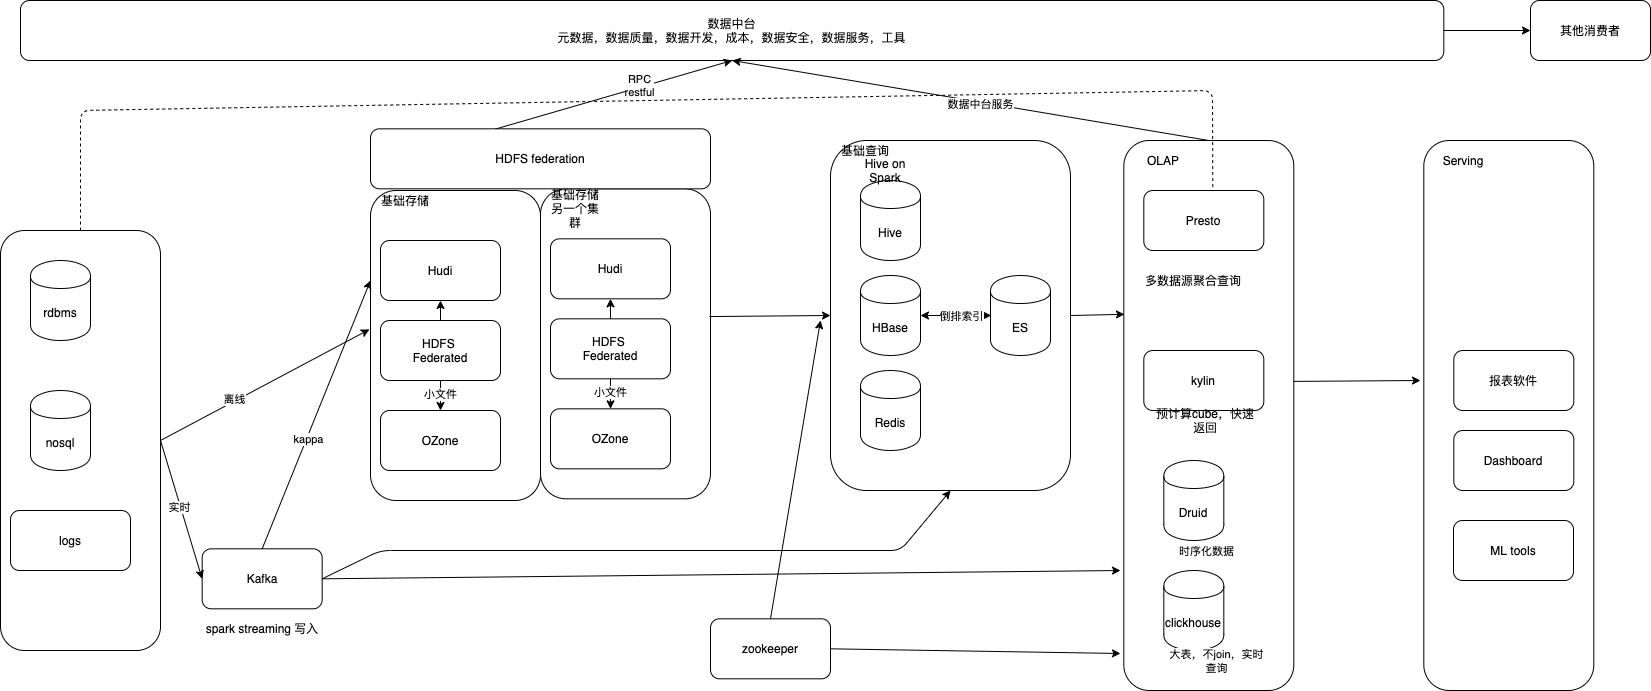

The diagram above was exported from draw.io. Its source (the exported page's mxGraphModel, read from the mxfile embedded in the PNG):
<mxGraphModel dx="1346" dy="1916" grid="1" gridSize="10" guides="1" tooltips="1" connect="1" arrows="1" fold="1" page="1" pageScale="1" pageWidth="850" pageHeight="1100" math="0" shadow="0">
  <root>
    <mxCell id="0" />
    <mxCell id="1" parent="0" />
    <mxCell id="f_nIfOGwmwo7bLVcZAkk-68" value="" style="rounded=1;whiteSpace=wrap;html=1;" vertex="1" parent="1">
      <mxGeometry x="840" y="-20" width="240" height="350" as="geometry" />
    </mxCell>
    <mxCell id="f_nIfOGwmwo7bLVcZAkk-56" value="" style="rounded=1;whiteSpace=wrap;html=1;" vertex="1" parent="1">
      <mxGeometry x="1433.32" y="-20" width="170" height="550" as="geometry" />
    </mxCell>
    <mxCell id="f_nIfOGwmwo7bLVcZAkk-53" value="" style="rounded=1;whiteSpace=wrap;html=1;" vertex="1" parent="1">
      <mxGeometry x="380" y="30" width="170" height="310" as="geometry" />
    </mxCell>
    <mxCell id="f_nIfOGwmwo7bLVcZAkk-50" value="" style="rounded=1;whiteSpace=wrap;html=1;" vertex="1" parent="1">
      <mxGeometry x="1133.3200000000002" y="-20" width="170" height="550" as="geometry" />
    </mxCell>
    <mxCell id="f_nIfOGwmwo7bLVcZAkk-16" value="" style="rounded=1;whiteSpace=wrap;html=1;" vertex="1" parent="1">
      <mxGeometry x="10" y="70" width="160" height="420" as="geometry" />
    </mxCell>
    <mxCell id="f_nIfOGwmwo7bLVcZAkk-1" value="rdbms" style="shape=cylinder;whiteSpace=wrap;html=1;boundedLbl=1;backgroundOutline=1;" vertex="1" parent="1">
      <mxGeometry x="40" y="100" width="60" height="80" as="geometry" />
    </mxCell>
    <mxCell id="f_nIfOGwmwo7bLVcZAkk-3" value="nosql" style="shape=cylinder;whiteSpace=wrap;html=1;boundedLbl=1;backgroundOutline=1;" vertex="1" parent="1">
      <mxGeometry x="40" y="230" width="60" height="80" as="geometry" />
    </mxCell>
    <mxCell id="f_nIfOGwmwo7bLVcZAkk-4" value="Kafka" style="rounded=1;whiteSpace=wrap;html=1;" vertex="1" parent="1">
      <mxGeometry x="211.66" y="388.31" width="120" height="60" as="geometry" />
    </mxCell>
    <mxCell id="f_nIfOGwmwo7bLVcZAkk-5" value="Hive" style="shape=cylinder;whiteSpace=wrap;html=1;boundedLbl=1;backgroundOutline=1;" vertex="1" parent="1">
      <mxGeometry x="870" y="20" width="60" height="80" as="geometry" />
    </mxCell>
    <mxCell id="f_nIfOGwmwo7bLVcZAkk-6" value="HBase" style="shape=cylinder;whiteSpace=wrap;html=1;boundedLbl=1;backgroundOutline=1;" vertex="1" parent="1">
      <mxGeometry x="870" y="115" width="60" height="80" as="geometry" />
    </mxCell>
    <mxCell id="f_nIfOGwmwo7bLVcZAkk-7" value="Druid" style="shape=cylinder;whiteSpace=wrap;html=1;boundedLbl=1;backgroundOutline=1;" vertex="1" parent="1">
      <mxGeometry x="1173.3200000000002" y="300" width="60" height="80" as="geometry" />
    </mxCell>
    <mxCell id="f_nIfOGwmwo7bLVcZAkk-10" value="" style="endArrow=classic;html=1;exitX=1;exitY=0.5;exitDx=0;exitDy=0;entryX=0;entryY=0.5;entryDx=0;entryDy=0;" edge="1" parent="1" source="f_nIfOGwmwo7bLVcZAkk-16" target="f_nIfOGwmwo7bLVcZAkk-4">
      <mxGeometry width="50" height="50" relative="1" as="geometry">
        <mxPoint x="250" y="440" as="sourcePoint" />
        <mxPoint x="300" y="390" as="targetPoint" />
      </mxGeometry>
    </mxCell>
    <mxCell id="f_nIfOGwmwo7bLVcZAkk-21" value="实时" style="edgeLabel;html=1;align=center;verticalAlign=middle;resizable=0;points=[];" vertex="1" connectable="0" parent="f_nIfOGwmwo7bLVcZAkk-10">
      <mxGeometry x="-0.0495" y="-1" relative="1" as="geometry">
        <mxPoint as="offset" />
      </mxGeometry>
    </mxCell>
    <mxCell id="f_nIfOGwmwo7bLVcZAkk-17" value="" style="endArrow=classic;html=1;exitX=1;exitY=0.5;exitDx=0;exitDy=0;entryX=-0.006;entryY=0.448;entryDx=0;entryDy=0;entryPerimeter=0;" edge="1" parent="1" source="f_nIfOGwmwo7bLVcZAkk-16" target="f_nIfOGwmwo7bLVcZAkk-53">
      <mxGeometry width="50" height="50" relative="1" as="geometry">
        <mxPoint x="200" y="200" as="sourcePoint" />
        <mxPoint x="330" y="100" as="targetPoint" />
      </mxGeometry>
    </mxCell>
    <mxCell id="f_nIfOGwmwo7bLVcZAkk-102" value="离线" style="edgeLabel;html=1;align=center;verticalAlign=middle;resizable=0;points=[];" vertex="1" connectable="0" parent="f_nIfOGwmwo7bLVcZAkk-17">
      <mxGeometry x="-0.2927" y="2" relative="1" as="geometry">
        <mxPoint as="offset" />
      </mxGeometry>
    </mxCell>
    <mxCell id="f_nIfOGwmwo7bLVcZAkk-18" value="OZone" style="rounded=1;whiteSpace=wrap;html=1;" vertex="1" parent="1">
      <mxGeometry x="390" y="250" width="120" height="60" as="geometry" />
    </mxCell>
    <mxCell id="f_nIfOGwmwo7bLVcZAkk-19" value="" style="endArrow=classic;html=1;entryX=0.5;entryY=0;entryDx=0;entryDy=0;" edge="1" parent="1" source="f_nIfOGwmwo7bLVcZAkk-13" target="f_nIfOGwmwo7bLVcZAkk-18">
      <mxGeometry width="50" height="50" relative="1" as="geometry">
        <mxPoint x="460" y="140" as="sourcePoint" />
        <mxPoint x="290" y="240" as="targetPoint" />
      </mxGeometry>
    </mxCell>
    <mxCell id="f_nIfOGwmwo7bLVcZAkk-20" value="小文件" style="edgeLabel;html=1;align=center;verticalAlign=middle;resizable=0;points=[];" vertex="1" connectable="0" parent="f_nIfOGwmwo7bLVcZAkk-19">
      <mxGeometry x="-0.1034" y="-1" relative="1" as="geometry">
        <mxPoint as="offset" />
      </mxGeometry>
    </mxCell>
    <mxCell id="f_nIfOGwmwo7bLVcZAkk-24" value="clickhouse" style="shape=cylinder;whiteSpace=wrap;html=1;boundedLbl=1;backgroundOutline=1;" vertex="1" parent="1">
      <mxGeometry x="1173.3200000000002" y="410" width="60" height="80" as="geometry" />
    </mxCell>
    <mxCell id="f_nIfOGwmwo7bLVcZAkk-26" value="spark streaming 写入" style="text;html=1;strokeColor=none;fillColor=none;align=center;verticalAlign=middle;whiteSpace=wrap;rounded=0;" vertex="1" parent="1">
      <mxGeometry x="201.66" y="458.31" width="140" height="20" as="geometry" />
    </mxCell>
    <mxCell id="f_nIfOGwmwo7bLVcZAkk-27" value="" style="endArrow=classic;html=1;exitX=1;exitY=0.5;exitDx=0;exitDy=0;" edge="1" parent="1" source="f_nIfOGwmwo7bLVcZAkk-4">
      <mxGeometry width="50" height="50" relative="1" as="geometry">
        <mxPoint x="360" y="460" as="sourcePoint" />
        <mxPoint x="1130" y="410" as="targetPoint" />
      </mxGeometry>
    </mxCell>
    <mxCell id="f_nIfOGwmwo7bLVcZAkk-29" value="kylin" style="rounded=1;whiteSpace=wrap;html=1;" vertex="1" parent="1">
      <mxGeometry x="1153.3200000000002" y="190" width="120" height="60" as="geometry" />
    </mxCell>
    <mxCell id="f_nIfOGwmwo7bLVcZAkk-32" value="Presto" style="rounded=1;whiteSpace=wrap;html=1;" vertex="1" parent="1">
      <mxGeometry x="1153.3200000000002" y="30" width="120" height="60" as="geometry" />
    </mxCell>
    <mxCell id="f_nIfOGwmwo7bLVcZAkk-33" value="" style="endArrow=classic;html=1;exitX=1.006;exitY=0.568;exitDx=0;exitDy=0;entryX=0;entryY=0.5;entryDx=0;entryDy=0;exitPerimeter=0;" edge="1" parent="1">
      <mxGeometry width="50" height="50" relative="1" as="geometry">
        <mxPoint x="551.02" y="155.07999999999993" as="sourcePoint" />
        <mxPoint x="630" y="154" as="targetPoint" />
      </mxGeometry>
    </mxCell>
    <mxCell id="f_nIfOGwmwo7bLVcZAkk-34" value="Hive on Spark" style="text;html=1;strokeColor=none;fillColor=none;align=center;verticalAlign=middle;whiteSpace=wrap;rounded=0;" vertex="1" parent="1">
      <mxGeometry x="860" width="70" height="20" as="geometry" />
    </mxCell>
    <mxCell id="f_nIfOGwmwo7bLVcZAkk-35" value="多数据源聚合查询" style="text;html=1;strokeColor=none;fillColor=none;align=center;verticalAlign=middle;whiteSpace=wrap;rounded=0;" vertex="1" parent="1">
      <mxGeometry x="1153.3200000000002" y="110" width="100" height="20" as="geometry" />
    </mxCell>
    <mxCell id="f_nIfOGwmwo7bLVcZAkk-38" value="报表软件" style="rounded=1;whiteSpace=wrap;html=1;" vertex="1" parent="1">
      <mxGeometry x="1463.32" y="190" width="120" height="60" as="geometry" />
    </mxCell>
    <mxCell id="f_nIfOGwmwo7bLVcZAkk-41" value="" style="endArrow=classic;html=1;exitX=0.998;exitY=0.438;exitDx=0;exitDy=0;exitPerimeter=0;" edge="1" parent="1" source="f_nIfOGwmwo7bLVcZAkk-50">
      <mxGeometry width="50" height="50" relative="1" as="geometry">
        <mxPoint x="1183.3200000000002" y="310" as="sourcePoint" />
        <mxPoint x="1430" y="220" as="targetPoint" />
      </mxGeometry>
    </mxCell>
    <mxCell id="f_nIfOGwmwo7bLVcZAkk-44" value="数据中台&lt;br&gt;元数据，数据质量，数据开发，成本，数据安全，数据服务，工具" style="rounded=1;whiteSpace=wrap;html=1;" vertex="1" parent="1">
      <mxGeometry x="30" y="-160" width="1423.32" height="60" as="geometry" />
    </mxCell>
    <mxCell id="f_nIfOGwmwo7bLVcZAkk-45" value="" style="endArrow=classic;html=1;exitX=1;exitY=0.5;exitDx=0;exitDy=0;entryX=0.004;entryY=0.316;entryDx=0;entryDy=0;entryPerimeter=0;" edge="1" parent="1" source="f_nIfOGwmwo7bLVcZAkk-68" target="f_nIfOGwmwo7bLVcZAkk-50">
      <mxGeometry width="50" height="50" relative="1" as="geometry">
        <mxPoint x="1010" y="-20" as="sourcePoint" />
        <mxPoint x="1130" y="155" as="targetPoint" />
      </mxGeometry>
    </mxCell>
    <mxCell id="f_nIfOGwmwo7bLVcZAkk-46" value="" style="endArrow=none;dashed=1;html=1;exitX=0.5;exitY=0;exitDx=0;exitDy=0;entryX=0.575;entryY=-0.033;entryDx=0;entryDy=0;entryPerimeter=0;" edge="1" parent="1" source="f_nIfOGwmwo7bLVcZAkk-16" target="f_nIfOGwmwo7bLVcZAkk-32">
      <mxGeometry width="50" height="50" relative="1" as="geometry">
        <mxPoint x="390" y="-70" as="sourcePoint" />
        <mxPoint x="930" y="-60" as="targetPoint" />
        <Array as="points">
          <mxPoint x="90" y="-50" />
          <mxPoint x="1222" y="-70" />
        </Array>
      </mxGeometry>
    </mxCell>
    <mxCell id="f_nIfOGwmwo7bLVcZAkk-47" value="" style="endArrow=classic;html=1;entryX=0.5;entryY=1;entryDx=0;entryDy=0;" edge="1" parent="1" target="f_nIfOGwmwo7bLVcZAkk-44">
      <mxGeometry width="50" height="50" relative="1" as="geometry">
        <mxPoint x="500" y="-30" as="sourcePoint" />
        <mxPoint x="600" y="130" as="targetPoint" />
      </mxGeometry>
    </mxCell>
    <mxCell id="f_nIfOGwmwo7bLVcZAkk-48" value="RPC&lt;br&gt;restful" style="edgeLabel;html=1;align=center;verticalAlign=middle;resizable=0;points=[];" vertex="1" connectable="0" parent="f_nIfOGwmwo7bLVcZAkk-47">
      <mxGeometry x="0.2304" y="2" relative="1" as="geometry">
        <mxPoint as="offset" />
      </mxGeometry>
    </mxCell>
    <mxCell id="f_nIfOGwmwo7bLVcZAkk-51" value="OLAP" style="text;html=1;strokeColor=none;fillColor=none;align=center;verticalAlign=middle;whiteSpace=wrap;rounded=0;" vertex="1" parent="1">
      <mxGeometry x="1153.3200000000002" y="-10" width="40" height="20" as="geometry" />
    </mxCell>
    <mxCell id="f_nIfOGwmwo7bLVcZAkk-52" value="" style="endArrow=classic;html=1;exitX=0.5;exitY=0;exitDx=0;exitDy=0;entryX=0.5;entryY=1;entryDx=0;entryDy=0;" edge="1" parent="1" source="f_nIfOGwmwo7bLVcZAkk-50" target="f_nIfOGwmwo7bLVcZAkk-44">
      <mxGeometry width="50" height="50" relative="1" as="geometry">
        <mxPoint x="890" y="-60" as="sourcePoint" />
        <mxPoint x="940" y="-110" as="targetPoint" />
      </mxGeometry>
    </mxCell>
    <mxCell id="f_nIfOGwmwo7bLVcZAkk-97" value="数据中台服务" style="edgeLabel;html=1;align=center;verticalAlign=middle;resizable=0;points=[];" vertex="1" connectable="0" parent="f_nIfOGwmwo7bLVcZAkk-52">
      <mxGeometry x="-0.0346" y="2" relative="1" as="geometry">
        <mxPoint x="1" as="offset" />
      </mxGeometry>
    </mxCell>
    <mxCell id="f_nIfOGwmwo7bLVcZAkk-54" value="基础存储" style="text;html=1;strokeColor=none;fillColor=none;align=center;verticalAlign=middle;whiteSpace=wrap;rounded=0;" vertex="1" parent="1">
      <mxGeometry x="390" y="30" width="50" height="20" as="geometry" />
    </mxCell>
    <mxCell id="f_nIfOGwmwo7bLVcZAkk-57" value="Serving" style="text;html=1;strokeColor=none;fillColor=none;align=center;verticalAlign=middle;whiteSpace=wrap;rounded=0;" vertex="1" parent="1">
      <mxGeometry x="1453.32" y="-10" width="40" height="20" as="geometry" />
    </mxCell>
    <mxCell id="f_nIfOGwmwo7bLVcZAkk-58" value="Redis" style="shape=cylinder;whiteSpace=wrap;html=1;boundedLbl=1;backgroundOutline=1;" vertex="1" parent="1">
      <mxGeometry x="870" y="210" width="60" height="80" as="geometry" />
    </mxCell>
    <mxCell id="f_nIfOGwmwo7bLVcZAkk-59" value="Hudi" style="rounded=1;whiteSpace=wrap;html=1;" vertex="1" parent="1">
      <mxGeometry x="390" y="80" width="120" height="60" as="geometry" />
    </mxCell>
    <mxCell id="f_nIfOGwmwo7bLVcZAkk-60" value="" style="endArrow=classic;html=1;exitX=0.5;exitY=1;exitDx=0;exitDy=0;" edge="1" parent="1" source="f_nIfOGwmwo7bLVcZAkk-13">
      <mxGeometry width="50" height="50" relative="1" as="geometry">
        <mxPoint x="240" y="120" as="sourcePoint" />
        <mxPoint x="450" y="140" as="targetPoint" />
      </mxGeometry>
    </mxCell>
    <mxCell id="f_nIfOGwmwo7bLVcZAkk-13" value="HDFS&amp;nbsp;&lt;br&gt;Federated" style="rounded=1;whiteSpace=wrap;html=1;" vertex="1" parent="1">
      <mxGeometry x="390" y="160" width="120" height="60" as="geometry" />
    </mxCell>
    <mxCell id="f_nIfOGwmwo7bLVcZAkk-69" value="基础查询" style="text;html=1;strokeColor=none;fillColor=none;align=center;verticalAlign=middle;whiteSpace=wrap;rounded=0;" vertex="1" parent="1">
      <mxGeometry x="850" y="-20" width="50" height="20" as="geometry" />
    </mxCell>
    <mxCell id="f_nIfOGwmwo7bLVcZAkk-70" value="" style="endArrow=classic;html=1;exitX=0.5;exitY=0;exitDx=0;exitDy=0;" edge="1" parent="1" source="f_nIfOGwmwo7bLVcZAkk-4">
      <mxGeometry width="50" height="50" relative="1" as="geometry">
        <mxPoint x="310" y="220" as="sourcePoint" />
        <mxPoint x="380" y="120" as="targetPoint" />
      </mxGeometry>
    </mxCell>
    <mxCell id="f_nIfOGwmwo7bLVcZAkk-71" value="kappa" style="edgeLabel;html=1;align=center;verticalAlign=middle;resizable=0;points=[];" vertex="1" connectable="0" parent="f_nIfOGwmwo7bLVcZAkk-70">
      <mxGeometry x="-0.1848" y="-2" relative="1" as="geometry">
        <mxPoint y="-1" as="offset" />
      </mxGeometry>
    </mxCell>
    <mxCell id="f_nIfOGwmwo7bLVcZAkk-73" value="" style="endArrow=classic;html=1;entryX=0;entryY=0.5;entryDx=0;entryDy=0;exitX=1;exitY=0.5;exitDx=0;exitDy=0;" edge="1" parent="1" source="f_nIfOGwmwo7bLVcZAkk-44" target="f_nIfOGwmwo7bLVcZAkk-74">
      <mxGeometry width="50" height="50" relative="1" as="geometry">
        <mxPoint x="1430" y="-130" as="sourcePoint" />
        <mxPoint x="1481.32" y="-130" as="targetPoint" />
      </mxGeometry>
    </mxCell>
    <mxCell id="f_nIfOGwmwo7bLVcZAkk-74" value="其他消费者" style="rounded=1;whiteSpace=wrap;html=1;" vertex="1" parent="1">
      <mxGeometry x="1540" y="-160" width="120" height="60" as="geometry" />
    </mxCell>
    <mxCell id="f_nIfOGwmwo7bLVcZAkk-75" value="" style="rounded=1;whiteSpace=wrap;html=1;" vertex="1" parent="1">
      <mxGeometry x="550" y="28.32" width="170" height="310" as="geometry" />
    </mxCell>
    <mxCell id="f_nIfOGwmwo7bLVcZAkk-76" value="OZone" style="rounded=1;whiteSpace=wrap;html=1;" vertex="1" parent="1">
      <mxGeometry x="560" y="248.32" width="120" height="60" as="geometry" />
    </mxCell>
    <mxCell id="f_nIfOGwmwo7bLVcZAkk-77" value="" style="endArrow=classic;html=1;entryX=0.5;entryY=0;entryDx=0;entryDy=0;" edge="1" source="f_nIfOGwmwo7bLVcZAkk-82" target="f_nIfOGwmwo7bLVcZAkk-76" parent="1">
      <mxGeometry width="50" height="50" relative="1" as="geometry">
        <mxPoint x="630" y="138.32" as="sourcePoint" />
        <mxPoint x="460" y="238.32" as="targetPoint" />
      </mxGeometry>
    </mxCell>
    <mxCell id="f_nIfOGwmwo7bLVcZAkk-78" value="小文件" style="edgeLabel;html=1;align=center;verticalAlign=middle;resizable=0;points=[];" vertex="1" connectable="0" parent="f_nIfOGwmwo7bLVcZAkk-77">
      <mxGeometry x="-0.1034" y="-1" relative="1" as="geometry">
        <mxPoint as="offset" />
      </mxGeometry>
    </mxCell>
    <mxCell id="f_nIfOGwmwo7bLVcZAkk-79" value="基础存储 另一个集群" style="text;html=1;strokeColor=none;fillColor=none;align=center;verticalAlign=middle;whiteSpace=wrap;rounded=0;" vertex="1" parent="1">
      <mxGeometry x="560" y="38.32" width="50" height="20" as="geometry" />
    </mxCell>
    <mxCell id="f_nIfOGwmwo7bLVcZAkk-80" value="Hudi" style="rounded=1;whiteSpace=wrap;html=1;" vertex="1" parent="1">
      <mxGeometry x="560" y="78.32" width="120" height="60" as="geometry" />
    </mxCell>
    <mxCell id="f_nIfOGwmwo7bLVcZAkk-81" value="" style="endArrow=classic;html=1;exitX=0.5;exitY=1;exitDx=0;exitDy=0;" edge="1" source="f_nIfOGwmwo7bLVcZAkk-82" parent="1">
      <mxGeometry width="50" height="50" relative="1" as="geometry">
        <mxPoint x="410" y="118.32" as="sourcePoint" />
        <mxPoint x="620" y="138.32" as="targetPoint" />
      </mxGeometry>
    </mxCell>
    <mxCell id="f_nIfOGwmwo7bLVcZAkk-82" value="HDFS&amp;nbsp;&lt;br&gt;Federated" style="rounded=1;whiteSpace=wrap;html=1;" vertex="1" parent="1">
      <mxGeometry x="560" y="158.32" width="120" height="60" as="geometry" />
    </mxCell>
    <mxCell id="f_nIfOGwmwo7bLVcZAkk-89" value="HDFS federation" style="rounded=1;whiteSpace=wrap;html=1;" vertex="1" parent="1">
      <mxGeometry x="380" y="-31.68" width="340" height="60" as="geometry" />
    </mxCell>
    <mxCell id="f_nIfOGwmwo7bLVcZAkk-90" value="" style="endArrow=classic;html=1;entryX=0;entryY=0.5;entryDx=0;entryDy=0;exitX=0.994;exitY=0.412;exitDx=0;exitDy=0;exitPerimeter=0;" edge="1" parent="1" source="f_nIfOGwmwo7bLVcZAkk-75" target="f_nIfOGwmwo7bLVcZAkk-68">
      <mxGeometry width="50" height="50" relative="1" as="geometry">
        <mxPoint x="760" y="180" as="sourcePoint" />
        <mxPoint x="810" y="130" as="targetPoint" />
      </mxGeometry>
    </mxCell>
    <mxCell id="f_nIfOGwmwo7bLVcZAkk-91" value="" style="endArrow=classic;html=1;exitX=1;exitY=0.5;exitDx=0;exitDy=0;entryX=0.5;entryY=1;entryDx=0;entryDy=0;" edge="1" parent="1" source="f_nIfOGwmwo7bLVcZAkk-4" target="f_nIfOGwmwo7bLVcZAkk-68">
      <mxGeometry width="50" height="50" relative="1" as="geometry">
        <mxPoint x="370" y="470" as="sourcePoint" />
        <mxPoint x="960" y="470" as="targetPoint" />
        <Array as="points">
          <mxPoint x="390" y="390" />
          <mxPoint x="910" y="390" />
        </Array>
      </mxGeometry>
    </mxCell>
    <mxCell id="f_nIfOGwmwo7bLVcZAkk-93" value="&lt;span style=&quot;font-size: 11px ; background-color: rgb(255 , 255 , 255)&quot;&gt;大表，不join，实时查询&lt;/span&gt;" style="text;html=1;strokeColor=none;fillColor=none;align=center;verticalAlign=middle;whiteSpace=wrap;rounded=0;" vertex="1" parent="1">
      <mxGeometry x="1173.32" y="490" width="107" height="20" as="geometry" />
    </mxCell>
    <mxCell id="f_nIfOGwmwo7bLVcZAkk-94" value="&lt;span style=&quot;font-size: 11px ; background-color: rgb(255 , 255 , 255)&quot;&gt;时序化数据&lt;/span&gt;" style="text;html=1;strokeColor=none;fillColor=none;align=center;verticalAlign=middle;whiteSpace=wrap;rounded=0;" vertex="1" parent="1">
      <mxGeometry x="1173.32" y="380" width="86.68" height="20" as="geometry" />
    </mxCell>
    <mxCell id="f_nIfOGwmwo7bLVcZAkk-96" value="Dashboard" style="rounded=1;whiteSpace=wrap;html=1;" vertex="1" parent="1">
      <mxGeometry x="1463.32" y="270" width="120" height="60" as="geometry" />
    </mxCell>
    <mxCell id="f_nIfOGwmwo7bLVcZAkk-100" value="预计算cube，快速返回" style="text;html=1;strokeColor=none;fillColor=none;align=center;verticalAlign=middle;whiteSpace=wrap;rounded=0;" vertex="1" parent="1">
      <mxGeometry x="1160" y="250" width="110" height="20" as="geometry" />
    </mxCell>
    <mxCell id="f_nIfOGwmwo7bLVcZAkk-101" value="logs" style="rounded=1;whiteSpace=wrap;html=1;" vertex="1" parent="1">
      <mxGeometry x="20" y="350" width="120" height="60" as="geometry" />
    </mxCell>
    <mxCell id="f_nIfOGwmwo7bLVcZAkk-103" value="ES" style="shape=cylinder;whiteSpace=wrap;html=1;boundedLbl=1;backgroundOutline=1;" vertex="1" parent="1">
      <mxGeometry x="1000" y="115" width="60" height="80" as="geometry" />
    </mxCell>
    <mxCell id="f_nIfOGwmwo7bLVcZAkk-104" value="" style="endArrow=classic;startArrow=classic;html=1;" edge="1" parent="1" source="f_nIfOGwmwo7bLVcZAkk-6">
      <mxGeometry width="50" height="50" relative="1" as="geometry">
        <mxPoint x="930" y="205" as="sourcePoint" />
        <mxPoint x="1000.7106781186548" y="155" as="targetPoint" />
      </mxGeometry>
    </mxCell>
    <mxCell id="f_nIfOGwmwo7bLVcZAkk-105" value="倒排索引" style="edgeLabel;html=1;align=center;verticalAlign=middle;resizable=0;points=[];" vertex="1" connectable="0" parent="f_nIfOGwmwo7bLVcZAkk-104">
      <mxGeometry x="-0.2929" y="1" relative="1" as="geometry">
        <mxPoint x="15" y="1" as="offset" />
      </mxGeometry>
    </mxCell>
    <mxCell id="f_nIfOGwmwo7bLVcZAkk-106" value="zookeeper" style="rounded=1;whiteSpace=wrap;html=1;" vertex="1" parent="1">
      <mxGeometry x="720" y="458.31" width="120" height="60" as="geometry" />
    </mxCell>
    <mxCell id="f_nIfOGwmwo7bLVcZAkk-107" value="" style="endArrow=classic;html=1;exitX=0.5;exitY=0;exitDx=0;exitDy=0;" edge="1" parent="1" source="f_nIfOGwmwo7bLVcZAkk-106">
      <mxGeometry width="50" height="50" relative="1" as="geometry">
        <mxPoint x="770" y="470" as="sourcePoint" />
        <mxPoint x="830" y="160" as="targetPoint" />
      </mxGeometry>
    </mxCell>
    <mxCell id="f_nIfOGwmwo7bLVcZAkk-108" value="" style="endArrow=classic;html=1;exitX=1;exitY=0.5;exitDx=0;exitDy=0;" edge="1" parent="1" source="f_nIfOGwmwo7bLVcZAkk-106">
      <mxGeometry width="50" height="50" relative="1" as="geometry">
        <mxPoint x="970" y="470" as="sourcePoint" />
        <mxPoint x="1130" y="493" as="targetPoint" />
      </mxGeometry>
    </mxCell>
    <mxCell id="f_nIfOGwmwo7bLVcZAkk-109" value="ML tools" style="rounded=1;whiteSpace=wrap;html=1;" vertex="1" parent="1">
      <mxGeometry x="1463" y="360" width="120" height="60" as="geometry" />
    </mxCell>
  </root>
</mxGraphModel>